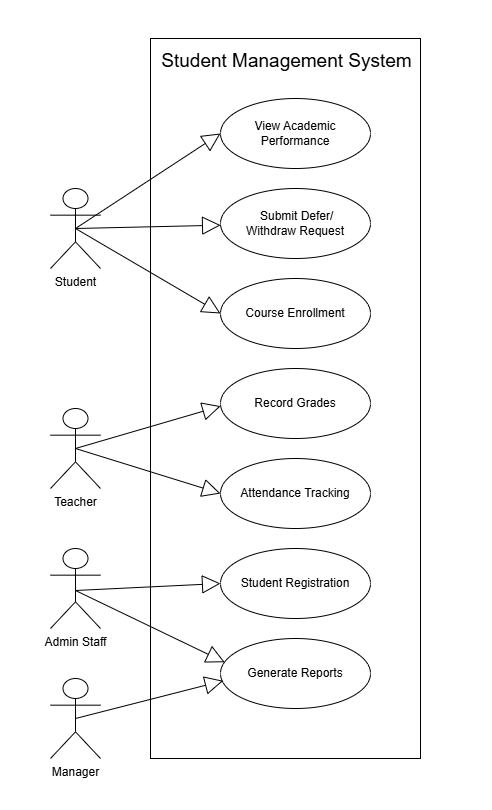

The diagram above was exported from draw.io. Its source (the exported page's mxGraphModel, read from the mxfile embedded in the PNG):
<mxGraphModel dx="2007" dy="1058" grid="1" gridSize="10" guides="1" tooltips="1" connect="1" arrows="1" fold="1" page="1" pageScale="1" pageWidth="413" pageHeight="583" math="0" shadow="0">
  <root>
    <mxCell id="0" />
    <mxCell id="1" parent="0" />
    <mxCell id="JF26S87h7Sc0e4NFTNeZ-2" value="View Academic Performance" style="ellipse;whiteSpace=wrap;html=1;" vertex="1" parent="1">
      <mxGeometry x="360" y="270" width="150" height="70" as="geometry" />
    </mxCell>
    <mxCell id="JF26S87h7Sc0e4NFTNeZ-3" value="&amp;nbsp;Submit Defer/&lt;div&gt;Withdraw Request&lt;/div&gt;" style="ellipse;whiteSpace=wrap;html=1;" vertex="1" parent="1">
      <mxGeometry x="360" y="360" width="150" height="70" as="geometry" />
    </mxCell>
    <mxCell id="JF26S87h7Sc0e4NFTNeZ-4" value="Course Enrollment" style="ellipse;whiteSpace=wrap;html=1;" vertex="1" parent="1">
      <mxGeometry x="360" y="450" width="150" height="70" as="geometry" />
    </mxCell>
    <mxCell id="JF26S87h7Sc0e4NFTNeZ-5" value="Record Grades" style="ellipse;whiteSpace=wrap;html=1;" vertex="1" parent="1">
      <mxGeometry x="360" y="540" width="150" height="70" as="geometry" />
    </mxCell>
    <mxCell id="JF26S87h7Sc0e4NFTNeZ-6" value="Attendance Tracking" style="ellipse;whiteSpace=wrap;html=1;" vertex="1" parent="1">
      <mxGeometry x="360" y="630" width="150" height="70" as="geometry" />
    </mxCell>
    <mxCell id="JF26S87h7Sc0e4NFTNeZ-7" value="Student Registration" style="ellipse;whiteSpace=wrap;html=1;" vertex="1" parent="1">
      <mxGeometry x="360" y="720" width="150" height="70" as="geometry" />
    </mxCell>
    <mxCell id="JF26S87h7Sc0e4NFTNeZ-8" value="Generate Reports" style="ellipse;whiteSpace=wrap;html=1;" vertex="1" parent="1">
      <mxGeometry x="360" y="810" width="150" height="70" as="geometry" />
    </mxCell>
    <mxCell id="JF26S87h7Sc0e4NFTNeZ-9" value="Student" style="shape=umlActor;verticalLabelPosition=bottom;verticalAlign=top;html=1;" vertex="1" parent="1">
      <mxGeometry x="190" y="360" width="50" height="80" as="geometry" />
    </mxCell>
    <mxCell id="JF26S87h7Sc0e4NFTNeZ-10" value="Teacher" style="shape=umlActor;verticalLabelPosition=bottom;verticalAlign=top;html=1;" vertex="1" parent="1">
      <mxGeometry x="190" y="580" width="50" height="80" as="geometry" />
    </mxCell>
    <mxCell id="JF26S87h7Sc0e4NFTNeZ-11" value="Admin Staff" style="shape=umlActor;verticalLabelPosition=bottom;verticalAlign=top;html=1;" vertex="1" parent="1">
      <mxGeometry x="190" y="720" width="50" height="80" as="geometry" />
    </mxCell>
    <mxCell id="JF26S87h7Sc0e4NFTNeZ-16" value="Manager" style="shape=umlActor;verticalLabelPosition=bottom;verticalAlign=top;html=1;" vertex="1" parent="1">
      <mxGeometry x="190" y="850" width="50" height="80" as="geometry" />
    </mxCell>
    <mxCell id="JF26S87h7Sc0e4NFTNeZ-17" value="" style="endArrow=block;endSize=16;endFill=0;html=1;rounded=0;entryX=0;entryY=0.5;entryDx=0;entryDy=0;exitX=0.5;exitY=0.5;exitDx=0;exitDy=0;exitPerimeter=0;" edge="1" parent="1" source="JF26S87h7Sc0e4NFTNeZ-9" target="JF26S87h7Sc0e4NFTNeZ-2">
      <mxGeometry width="160" relative="1" as="geometry">
        <mxPoint x="250" y="379.5" as="sourcePoint" />
        <mxPoint x="410" y="379.5" as="targetPoint" />
      </mxGeometry>
    </mxCell>
    <mxCell id="JF26S87h7Sc0e4NFTNeZ-18" value="" style="endArrow=block;endSize=16;endFill=0;html=1;rounded=0;exitX=0.5;exitY=0.5;exitDx=0;exitDy=0;exitPerimeter=0;" edge="1" parent="1" source="JF26S87h7Sc0e4NFTNeZ-9" target="JF26S87h7Sc0e4NFTNeZ-3">
      <mxGeometry width="160" relative="1" as="geometry">
        <mxPoint x="245" y="395" as="sourcePoint" />
        <mxPoint x="360" y="320" as="targetPoint" />
      </mxGeometry>
    </mxCell>
    <mxCell id="JF26S87h7Sc0e4NFTNeZ-19" value="" style="endArrow=block;endSize=16;endFill=0;html=1;rounded=0;exitX=0.5;exitY=0.5;exitDx=0;exitDy=0;exitPerimeter=0;entryX=0;entryY=0.5;entryDx=0;entryDy=0;" edge="1" parent="1" source="JF26S87h7Sc0e4NFTNeZ-9" target="JF26S87h7Sc0e4NFTNeZ-4">
      <mxGeometry width="160" relative="1" as="geometry">
        <mxPoint x="350" y="460" as="sourcePoint" />
        <mxPoint x="467" y="472" as="targetPoint" />
      </mxGeometry>
    </mxCell>
    <mxCell id="JF26S87h7Sc0e4NFTNeZ-26" value="" style="endArrow=block;endSize=16;endFill=0;html=1;rounded=0;exitX=0.5;exitY=0.5;exitDx=0;exitDy=0;exitPerimeter=0;entryX=0.001;entryY=0.538;entryDx=0;entryDy=0;entryPerimeter=0;" edge="1" parent="1" source="JF26S87h7Sc0e4NFTNeZ-10" target="JF26S87h7Sc0e4NFTNeZ-5">
      <mxGeometry width="160" relative="1" as="geometry">
        <mxPoint x="210" y="620" as="sourcePoint" />
        <mxPoint x="370" y="620" as="targetPoint" />
      </mxGeometry>
    </mxCell>
    <mxCell id="JF26S87h7Sc0e4NFTNeZ-27" value="" style="endArrow=block;endSize=16;endFill=0;html=1;rounded=0;entryX=0;entryY=0.5;entryDx=0;entryDy=0;exitX=0.5;exitY=0.5;exitDx=0;exitDy=0;exitPerimeter=0;" edge="1" parent="1" source="JF26S87h7Sc0e4NFTNeZ-10" target="JF26S87h7Sc0e4NFTNeZ-6">
      <mxGeometry width="160" relative="1" as="geometry">
        <mxPoint x="220" y="620" as="sourcePoint" />
        <mxPoint x="380" y="620" as="targetPoint" />
      </mxGeometry>
    </mxCell>
    <mxCell id="JF26S87h7Sc0e4NFTNeZ-28" value="" style="endArrow=block;endSize=16;endFill=0;html=1;rounded=0;entryX=0.018;entryY=0.604;entryDx=0;entryDy=0;entryPerimeter=0;exitX=0.5;exitY=0.5;exitDx=0;exitDy=0;exitPerimeter=0;" edge="1" parent="1" source="JF26S87h7Sc0e4NFTNeZ-16" target="JF26S87h7Sc0e4NFTNeZ-8">
      <mxGeometry width="160" relative="1" as="geometry">
        <mxPoint x="220" y="890" as="sourcePoint" />
        <mxPoint x="380" y="890" as="targetPoint" />
      </mxGeometry>
    </mxCell>
    <mxCell id="JF26S87h7Sc0e4NFTNeZ-29" value="" style="endArrow=block;endSize=16;endFill=0;html=1;rounded=0;exitX=0.5;exitY=0.5;exitDx=0;exitDy=0;exitPerimeter=0;entryX=0;entryY=0.5;entryDx=0;entryDy=0;" edge="1" parent="1" target="JF26S87h7Sc0e4NFTNeZ-7">
      <mxGeometry width="160" relative="1" as="geometry">
        <mxPoint x="215" y="762" as="sourcePoint" />
        <mxPoint x="360" y="720" as="targetPoint" />
      </mxGeometry>
    </mxCell>
    <mxCell id="JF26S87h7Sc0e4NFTNeZ-30" value="" style="endArrow=block;endSize=16;endFill=0;html=1;rounded=0;entryX=0.028;entryY=0.339;entryDx=0;entryDy=0;exitX=0.5;exitY=0.5;exitDx=0;exitDy=0;exitPerimeter=0;entryPerimeter=0;" edge="1" parent="1" target="JF26S87h7Sc0e4NFTNeZ-8">
      <mxGeometry width="160" relative="1" as="geometry">
        <mxPoint x="215" y="762" as="sourcePoint" />
        <mxPoint x="360" y="807" as="targetPoint" />
      </mxGeometry>
    </mxCell>
    <mxCell id="JF26S87h7Sc0e4NFTNeZ-31" value="" style="html=1;whiteSpace=wrap;fillColor=none;" vertex="1" parent="1">
      <mxGeometry x="290" y="210" width="270" height="720" as="geometry" />
    </mxCell>
    <mxCell id="JF26S87h7Sc0e4NFTNeZ-32" value="&lt;span style=&quot;font-weight: 400; text-wrap-mode: wrap;&quot;&gt;&lt;font&gt;Student Management System&lt;/font&gt;&lt;/span&gt;" style="text;align=center;fontStyle=1;verticalAlign=middle;spacingLeft=3;spacingRight=3;strokeColor=none;rotatable=0;points=[[0,0.5],[1,0.5]];portConstraint=eastwest;html=1;whiteSpace=wrap;fontSize=19;" vertex="1" parent="1">
      <mxGeometry x="297" y="210" width="259" height="46" as="geometry" />
    </mxCell>
  </root>
</mxGraphModel>